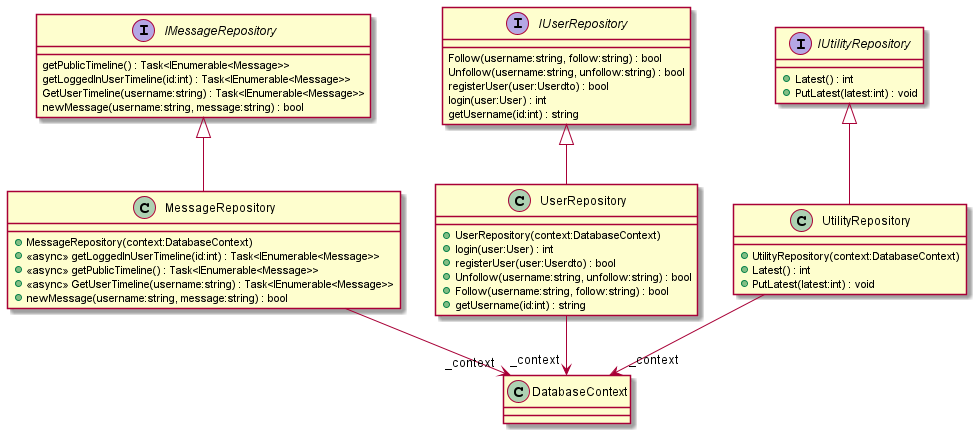

The diagram above was rendered by PlantUML. Its source (embedded in the PNG):
@startuml
!include .\\IFollowerRepository.puml
!include .\\IMessageRepository.puml
!include .\\IUserRepository.puml
!include .\\IUtilityRepository.puml
!include .\\MessageRepository.puml
!include .\\UserRepository.puml
!include .\\UtilityRepository.puml
@enduml